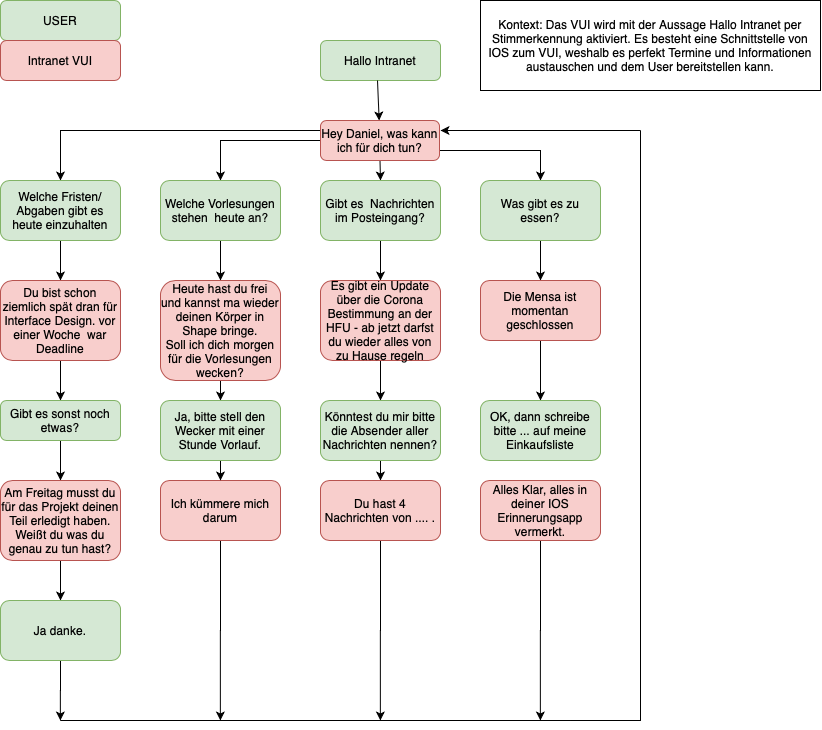

The diagram above was exported from draw.io. Its source (the exported page's mxGraphModel, read from the mxfile embedded in the PNG):
<mxGraphModel dx="1123" dy="704" grid="1" gridSize="10" guides="1" tooltips="1" connect="1" arrows="1" fold="1" page="1" pageScale="1" pageWidth="827" pageHeight="1169" math="0" shadow="0">
  <root>
    <mxCell id="0" />
    <mxCell id="1" parent="0" />
    <mxCell id="lMhl49LTCzOv3hZ5iYin-1" value="Hallo Intranet" style="rounded=1;whiteSpace=wrap;html=1;fillColor=#d5e8d4;strokeColor=#82b366;" vertex="1" parent="1">
      <mxGeometry x="360" y="40" width="120" height="40" as="geometry" />
    </mxCell>
    <mxCell id="lMhl49LTCzOv3hZ5iYin-2" value="" style="endArrow=classic;html=1;" edge="1" parent="1" target="lMhl49LTCzOv3hZ5iYin-3">
      <mxGeometry width="50" height="50" relative="1" as="geometry">
        <mxPoint x="417" y="80" as="sourcePoint" />
        <mxPoint x="400" y="120" as="targetPoint" />
      </mxGeometry>
    </mxCell>
    <mxCell id="lMhl49LTCzOv3hZ5iYin-10" style="edgeStyle=orthogonalEdgeStyle;rounded=0;orthogonalLoop=1;jettySize=auto;html=1;exitX=0;exitY=0.25;exitDx=0;exitDy=0;" edge="1" parent="1" source="lMhl49LTCzOv3hZ5iYin-3" target="lMhl49LTCzOv3hZ5iYin-5">
      <mxGeometry relative="1" as="geometry" />
    </mxCell>
    <mxCell id="lMhl49LTCzOv3hZ5iYin-11" style="edgeStyle=orthogonalEdgeStyle;rounded=0;orthogonalLoop=1;jettySize=auto;html=1;exitX=0;exitY=0.5;exitDx=0;exitDy=0;entryX=0.5;entryY=0;entryDx=0;entryDy=0;" edge="1" parent="1" source="lMhl49LTCzOv3hZ5iYin-3" target="lMhl49LTCzOv3hZ5iYin-6">
      <mxGeometry relative="1" as="geometry" />
    </mxCell>
    <mxCell id="lMhl49LTCzOv3hZ5iYin-12" style="edgeStyle=orthogonalEdgeStyle;rounded=0;orthogonalLoop=1;jettySize=auto;html=1;exitX=0.5;exitY=1;exitDx=0;exitDy=0;entryX=0.5;entryY=0;entryDx=0;entryDy=0;" edge="1" parent="1" source="lMhl49LTCzOv3hZ5iYin-3" target="lMhl49LTCzOv3hZ5iYin-7">
      <mxGeometry relative="1" as="geometry" />
    </mxCell>
    <mxCell id="lMhl49LTCzOv3hZ5iYin-14" style="edgeStyle=orthogonalEdgeStyle;rounded=0;orthogonalLoop=1;jettySize=auto;html=1;exitX=1;exitY=0.75;exitDx=0;exitDy=0;entryX=0.5;entryY=0;entryDx=0;entryDy=0;" edge="1" parent="1" source="lMhl49LTCzOv3hZ5iYin-3" target="lMhl49LTCzOv3hZ5iYin-8">
      <mxGeometry relative="1" as="geometry">
        <Array as="points">
          <mxPoint x="580" y="150" />
        </Array>
      </mxGeometry>
    </mxCell>
    <mxCell id="lMhl49LTCzOv3hZ5iYin-3" value="Hey Daniel, was kann ich für dich tun?" style="rounded=1;whiteSpace=wrap;html=1;fillColor=#f8cecc;strokeColor=#b85450;" vertex="1" parent="1">
      <mxGeometry x="360" y="120" width="119" height="40" as="geometry" />
    </mxCell>
    <mxCell id="lMhl49LTCzOv3hZ5iYin-17" style="edgeStyle=orthogonalEdgeStyle;rounded=0;orthogonalLoop=1;jettySize=auto;html=1;exitX=0.5;exitY=1;exitDx=0;exitDy=0;entryX=0.5;entryY=0;entryDx=0;entryDy=0;" edge="1" parent="1" source="lMhl49LTCzOv3hZ5iYin-5" target="lMhl49LTCzOv3hZ5iYin-15">
      <mxGeometry relative="1" as="geometry" />
    </mxCell>
    <mxCell id="lMhl49LTCzOv3hZ5iYin-5" value="Welche Fristen/ Abgaben gibt es heute einzuhalten" style="rounded=1;whiteSpace=wrap;html=1;fillColor=#d5e8d4;strokeColor=#82b366;" vertex="1" parent="1">
      <mxGeometry x="40" y="180" width="120" height="60" as="geometry" />
    </mxCell>
    <mxCell id="lMhl49LTCzOv3hZ5iYin-20" style="edgeStyle=orthogonalEdgeStyle;rounded=0;orthogonalLoop=1;jettySize=auto;html=1;exitX=0.5;exitY=1;exitDx=0;exitDy=0;entryX=0.5;entryY=0;entryDx=0;entryDy=0;" edge="1" parent="1" source="lMhl49LTCzOv3hZ5iYin-6" target="lMhl49LTCzOv3hZ5iYin-18">
      <mxGeometry relative="1" as="geometry" />
    </mxCell>
    <mxCell id="lMhl49LTCzOv3hZ5iYin-6" value="Welche Vorlesungen stehen &amp;nbsp;heute an?" style="rounded=1;whiteSpace=wrap;html=1;fillColor=#d5e8d4;strokeColor=#82b366;" vertex="1" parent="1">
      <mxGeometry x="200" y="180" width="120" height="60" as="geometry" />
    </mxCell>
    <mxCell id="lMhl49LTCzOv3hZ5iYin-23" style="edgeStyle=orthogonalEdgeStyle;rounded=0;orthogonalLoop=1;jettySize=auto;html=1;exitX=0.5;exitY=1;exitDx=0;exitDy=0;entryX=0.5;entryY=0;entryDx=0;entryDy=0;" edge="1" parent="1" source="lMhl49LTCzOv3hZ5iYin-7" target="lMhl49LTCzOv3hZ5iYin-22">
      <mxGeometry relative="1" as="geometry" />
    </mxCell>
    <mxCell id="lMhl49LTCzOv3hZ5iYin-7" value="Gibt es &amp;nbsp;Nachrichten im Posteingang?" style="rounded=1;whiteSpace=wrap;html=1;fillColor=#d5e8d4;strokeColor=#82b366;" vertex="1" parent="1">
      <mxGeometry x="360" y="180" width="120" height="60" as="geometry" />
    </mxCell>
    <mxCell id="lMhl49LTCzOv3hZ5iYin-25" style="edgeStyle=orthogonalEdgeStyle;rounded=0;orthogonalLoop=1;jettySize=auto;html=1;exitX=0.5;exitY=1;exitDx=0;exitDy=0;entryX=0.5;entryY=0;entryDx=0;entryDy=0;" edge="1" parent="1" source="lMhl49LTCzOv3hZ5iYin-8" target="lMhl49LTCzOv3hZ5iYin-24">
      <mxGeometry relative="1" as="geometry" />
    </mxCell>
    <mxCell id="lMhl49LTCzOv3hZ5iYin-8" value="Was gibt es zu essen?" style="rounded=1;whiteSpace=wrap;html=1;fillColor=#d5e8d4;strokeColor=#82b366;" vertex="1" parent="1">
      <mxGeometry x="520" y="180" width="120" height="60" as="geometry" />
    </mxCell>
    <mxCell id="lMhl49LTCzOv3hZ5iYin-32" style="edgeStyle=orthogonalEdgeStyle;rounded=0;orthogonalLoop=1;jettySize=auto;html=1;exitX=0.5;exitY=1;exitDx=0;exitDy=0;entryX=0.5;entryY=0;entryDx=0;entryDy=0;" edge="1" parent="1" source="lMhl49LTCzOv3hZ5iYin-15" target="lMhl49LTCzOv3hZ5iYin-31">
      <mxGeometry relative="1" as="geometry" />
    </mxCell>
    <mxCell id="lMhl49LTCzOv3hZ5iYin-15" value="Du bist schon ziemlich spät dran für Interface Design. vor einer Woche &amp;nbsp;war Deadline" style="rounded=1;whiteSpace=wrap;html=1;fillColor=#f8cecc;strokeColor=#b85450;" vertex="1" parent="1">
      <mxGeometry x="40" y="280" width="120" height="80" as="geometry" />
    </mxCell>
    <mxCell id="lMhl49LTCzOv3hZ5iYin-39" style="edgeStyle=orthogonalEdgeStyle;rounded=0;orthogonalLoop=1;jettySize=auto;html=1;exitX=0.5;exitY=1;exitDx=0;exitDy=0;entryX=0.5;entryY=0;entryDx=0;entryDy=0;" edge="1" parent="1" source="lMhl49LTCzOv3hZ5iYin-18" target="lMhl49LTCzOv3hZ5iYin-38">
      <mxGeometry relative="1" as="geometry" />
    </mxCell>
    <mxCell id="lMhl49LTCzOv3hZ5iYin-18" value="Heute hast du frei und kannst ma wieder deinen Körper in Shape bringe.&lt;br&gt;Soll ich dich morgen für die Vorlesungen wecken?" style="rounded=1;whiteSpace=wrap;html=1;fillColor=#f8cecc;strokeColor=#b85450;" vertex="1" parent="1">
      <mxGeometry x="200" y="280" width="120" height="100" as="geometry" />
    </mxCell>
    <mxCell id="lMhl49LTCzOv3hZ5iYin-19" value="USER" style="rounded=1;whiteSpace=wrap;html=1;fillColor=#d5e8d4;strokeColor=#82b366;" vertex="1" parent="1">
      <mxGeometry x="40" width="120" height="40" as="geometry" />
    </mxCell>
    <mxCell id="lMhl49LTCzOv3hZ5iYin-41" style="edgeStyle=orthogonalEdgeStyle;rounded=0;orthogonalLoop=1;jettySize=auto;html=1;exitX=0.5;exitY=1;exitDx=0;exitDy=0;" edge="1" parent="1" source="lMhl49LTCzOv3hZ5iYin-22" target="lMhl49LTCzOv3hZ5iYin-29">
      <mxGeometry relative="1" as="geometry" />
    </mxCell>
    <mxCell id="lMhl49LTCzOv3hZ5iYin-22" value="Es gibt ein Update über die Corona Bestimmung an der HFU - ab jetzt darfst du wieder alles von zu Hause regeln" style="rounded=1;whiteSpace=wrap;html=1;fillColor=#f8cecc;strokeColor=#b85450;" vertex="1" parent="1">
      <mxGeometry x="360" y="280" width="120" height="80" as="geometry" />
    </mxCell>
    <mxCell id="lMhl49LTCzOv3hZ5iYin-45" style="edgeStyle=orthogonalEdgeStyle;rounded=0;orthogonalLoop=1;jettySize=auto;html=1;exitX=0.5;exitY=1;exitDx=0;exitDy=0;entryX=0.5;entryY=0;entryDx=0;entryDy=0;" edge="1" parent="1" source="lMhl49LTCzOv3hZ5iYin-24" target="lMhl49LTCzOv3hZ5iYin-44">
      <mxGeometry relative="1" as="geometry" />
    </mxCell>
    <mxCell id="lMhl49LTCzOv3hZ5iYin-24" value="Die Mensa ist momentan geschlossen" style="rounded=1;whiteSpace=wrap;html=1;fillColor=#f8cecc;strokeColor=#b85450;" vertex="1" parent="1">
      <mxGeometry x="520" y="280" width="120" height="60" as="geometry" />
    </mxCell>
    <mxCell id="lMhl49LTCzOv3hZ5iYin-43" style="edgeStyle=orthogonalEdgeStyle;rounded=0;orthogonalLoop=1;jettySize=auto;html=1;exitX=0.5;exitY=1;exitDx=0;exitDy=0;entryX=0.5;entryY=0;entryDx=0;entryDy=0;" edge="1" parent="1" source="lMhl49LTCzOv3hZ5iYin-29" target="lMhl49LTCzOv3hZ5iYin-42">
      <mxGeometry relative="1" as="geometry" />
    </mxCell>
    <mxCell id="lMhl49LTCzOv3hZ5iYin-29" value="Könntest du mir bitte die Absender aller Nachrichten nennen?" style="rounded=1;whiteSpace=wrap;html=1;fillColor=#d5e8d4;strokeColor=#82b366;" vertex="1" parent="1">
      <mxGeometry x="360" y="400" width="120" height="60" as="geometry" />
    </mxCell>
    <mxCell id="lMhl49LTCzOv3hZ5iYin-55" style="edgeStyle=orthogonalEdgeStyle;rounded=0;orthogonalLoop=1;jettySize=auto;html=1;exitX=0.5;exitY=1;exitDx=0;exitDy=0;" edge="1" parent="1" source="lMhl49LTCzOv3hZ5iYin-30">
      <mxGeometry relative="1" as="geometry">
        <mxPoint x="259.8571428571429" y="720" as="targetPoint" />
      </mxGeometry>
    </mxCell>
    <mxCell id="lMhl49LTCzOv3hZ5iYin-30" value="Ich kümmere mich darum" style="rounded=1;whiteSpace=wrap;html=1;fillColor=#f8cecc;strokeColor=#b85450;" vertex="1" parent="1">
      <mxGeometry x="200" y="480" width="120" height="60" as="geometry" />
    </mxCell>
    <mxCell id="lMhl49LTCzOv3hZ5iYin-34" style="edgeStyle=orthogonalEdgeStyle;rounded=0;orthogonalLoop=1;jettySize=auto;html=1;exitX=0.5;exitY=1;exitDx=0;exitDy=0;entryX=0.5;entryY=0;entryDx=0;entryDy=0;" edge="1" parent="1" source="lMhl49LTCzOv3hZ5iYin-31" target="lMhl49LTCzOv3hZ5iYin-33">
      <mxGeometry relative="1" as="geometry" />
    </mxCell>
    <mxCell id="lMhl49LTCzOv3hZ5iYin-31" value="Gibt es sonst noch etwas?" style="rounded=1;whiteSpace=wrap;html=1;fillColor=#d5e8d4;strokeColor=#82b366;" vertex="1" parent="1">
      <mxGeometry x="40" y="400" width="120" height="40" as="geometry" />
    </mxCell>
    <mxCell id="lMhl49LTCzOv3hZ5iYin-36" style="edgeStyle=orthogonalEdgeStyle;rounded=0;orthogonalLoop=1;jettySize=auto;html=1;exitX=0.5;exitY=1;exitDx=0;exitDy=0;entryX=0.5;entryY=0;entryDx=0;entryDy=0;" edge="1" parent="1" source="lMhl49LTCzOv3hZ5iYin-33" target="lMhl49LTCzOv3hZ5iYin-35">
      <mxGeometry relative="1" as="geometry" />
    </mxCell>
    <mxCell id="lMhl49LTCzOv3hZ5iYin-33" value="Am Freitag musst du für das Projekt deinen Teil erledigt haben. Weißt du was du genau zu tun hast?" style="rounded=1;whiteSpace=wrap;html=1;fillColor=#f8cecc;strokeColor=#b85450;" vertex="1" parent="1">
      <mxGeometry x="40" y="480" width="120" height="80" as="geometry" />
    </mxCell>
    <mxCell id="lMhl49LTCzOv3hZ5iYin-52" style="edgeStyle=orthogonalEdgeStyle;rounded=0;orthogonalLoop=1;jettySize=auto;html=1;exitX=0.5;exitY=1;exitDx=0;exitDy=0;" edge="1" parent="1" source="lMhl49LTCzOv3hZ5iYin-35">
      <mxGeometry relative="1" as="geometry">
        <mxPoint x="99.85714285714289" y="720" as="targetPoint" />
      </mxGeometry>
    </mxCell>
    <mxCell id="lMhl49LTCzOv3hZ5iYin-35" value="Ja danke." style="rounded=1;whiteSpace=wrap;html=1;fillColor=#d5e8d4;strokeColor=#82b366;" vertex="1" parent="1">
      <mxGeometry x="40" y="600" width="120" height="60" as="geometry" />
    </mxCell>
    <mxCell id="lMhl49LTCzOv3hZ5iYin-40" style="edgeStyle=orthogonalEdgeStyle;rounded=0;orthogonalLoop=1;jettySize=auto;html=1;exitX=0.5;exitY=1;exitDx=0;exitDy=0;entryX=0.5;entryY=0;entryDx=0;entryDy=0;" edge="1" parent="1" source="lMhl49LTCzOv3hZ5iYin-38" target="lMhl49LTCzOv3hZ5iYin-30">
      <mxGeometry relative="1" as="geometry" />
    </mxCell>
    <mxCell id="lMhl49LTCzOv3hZ5iYin-38" value="Ja, bitte stell den Wecker mit einer Stunde Vorlauf." style="rounded=1;whiteSpace=wrap;html=1;fillColor=#d5e8d4;strokeColor=#82b366;" vertex="1" parent="1">
      <mxGeometry x="200" y="400" width="120" height="60" as="geometry" />
    </mxCell>
    <mxCell id="lMhl49LTCzOv3hZ5iYin-54" style="edgeStyle=orthogonalEdgeStyle;rounded=0;orthogonalLoop=1;jettySize=auto;html=1;exitX=0.5;exitY=1;exitDx=0;exitDy=0;" edge="1" parent="1" source="lMhl49LTCzOv3hZ5iYin-42">
      <mxGeometry relative="1" as="geometry">
        <mxPoint x="419.8571428571429" y="720" as="targetPoint" />
      </mxGeometry>
    </mxCell>
    <mxCell id="lMhl49LTCzOv3hZ5iYin-42" value="Du hast 4 Nachrichten von .... ." style="rounded=1;whiteSpace=wrap;html=1;fillColor=#f8cecc;strokeColor=#b85450;" vertex="1" parent="1">
      <mxGeometry x="360" y="480" width="120" height="60" as="geometry" />
    </mxCell>
    <mxCell id="lMhl49LTCzOv3hZ5iYin-44" value="OK, dann schreibe bitte ... auf meine Einkaufsliste" style="rounded=1;whiteSpace=wrap;html=1;fillColor=#d5e8d4;strokeColor=#82b366;" vertex="1" parent="1">
      <mxGeometry x="520" y="400" width="120" height="60" as="geometry" />
    </mxCell>
    <mxCell id="lMhl49LTCzOv3hZ5iYin-56" style="edgeStyle=orthogonalEdgeStyle;rounded=0;orthogonalLoop=1;jettySize=auto;html=1;exitX=0.5;exitY=1;exitDx=0;exitDy=0;" edge="1" parent="1" source="lMhl49LTCzOv3hZ5iYin-46">
      <mxGeometry relative="1" as="geometry">
        <mxPoint x="579.8571428571429" y="720" as="targetPoint" />
      </mxGeometry>
    </mxCell>
    <mxCell id="lMhl49LTCzOv3hZ5iYin-46" value="Alles Klar, alles in deiner IOS Erinnerungsapp vermerkt." style="rounded=1;whiteSpace=wrap;html=1;fillColor=#f8cecc;strokeColor=#b85450;" vertex="1" parent="1">
      <mxGeometry x="520" y="480" width="120" height="60" as="geometry" />
    </mxCell>
    <mxCell id="lMhl49LTCzOv3hZ5iYin-48" value="Intranet VUI" style="rounded=1;whiteSpace=wrap;html=1;fillColor=#f8cecc;strokeColor=#b85450;" vertex="1" parent="1">
      <mxGeometry x="40" y="40" width="120" height="40" as="geometry" />
    </mxCell>
    <mxCell id="lMhl49LTCzOv3hZ5iYin-50" value="" style="endArrow=none;html=1;" edge="1" parent="1">
      <mxGeometry width="50" height="50" relative="1" as="geometry">
        <mxPoint x="100" y="720" as="sourcePoint" />
        <mxPoint x="610" y="720" as="targetPoint" />
      </mxGeometry>
    </mxCell>
    <mxCell id="lMhl49LTCzOv3hZ5iYin-57" value="" style="endArrow=none;html=1;" edge="1" parent="1">
      <mxGeometry width="50" height="50" relative="1" as="geometry">
        <mxPoint x="610" y="720" as="sourcePoint" />
        <mxPoint x="680" y="720" as="targetPoint" />
      </mxGeometry>
    </mxCell>
    <mxCell id="lMhl49LTCzOv3hZ5iYin-58" value="" style="endArrow=none;html=1;" edge="1" parent="1">
      <mxGeometry width="50" height="50" relative="1" as="geometry">
        <mxPoint x="610" y="720" as="sourcePoint" />
        <mxPoint x="680" y="720" as="targetPoint" />
      </mxGeometry>
    </mxCell>
    <mxCell id="lMhl49LTCzOv3hZ5iYin-59" value="" style="endArrow=none;html=1;" edge="1" parent="1">
      <mxGeometry width="50" height="50" relative="1" as="geometry">
        <mxPoint x="680" y="130" as="sourcePoint" />
        <mxPoint x="680" y="720" as="targetPoint" />
      </mxGeometry>
    </mxCell>
    <mxCell id="lMhl49LTCzOv3hZ5iYin-60" value="" style="endArrow=classic;html=1;" edge="1" parent="1">
      <mxGeometry width="50" height="50" relative="1" as="geometry">
        <mxPoint x="680" y="130" as="sourcePoint" />
        <mxPoint x="480" y="130" as="targetPoint" />
      </mxGeometry>
    </mxCell>
    <mxCell id="lMhl49LTCzOv3hZ5iYin-61" value="Kontext: Das VUI wird mit der Aussage Hallo Intranet per Stimmerkennung aktiviert. Es besteht eine Schnittstelle von IOS zum VUI, weshalb es perfekt Termine und Informationen austauschen und dem User bereitstellen kann." style="rounded=0;whiteSpace=wrap;html=1;" vertex="1" parent="1">
      <mxGeometry x="520" width="340" height="90" as="geometry" />
    </mxCell>
  </root>
</mxGraphModel>